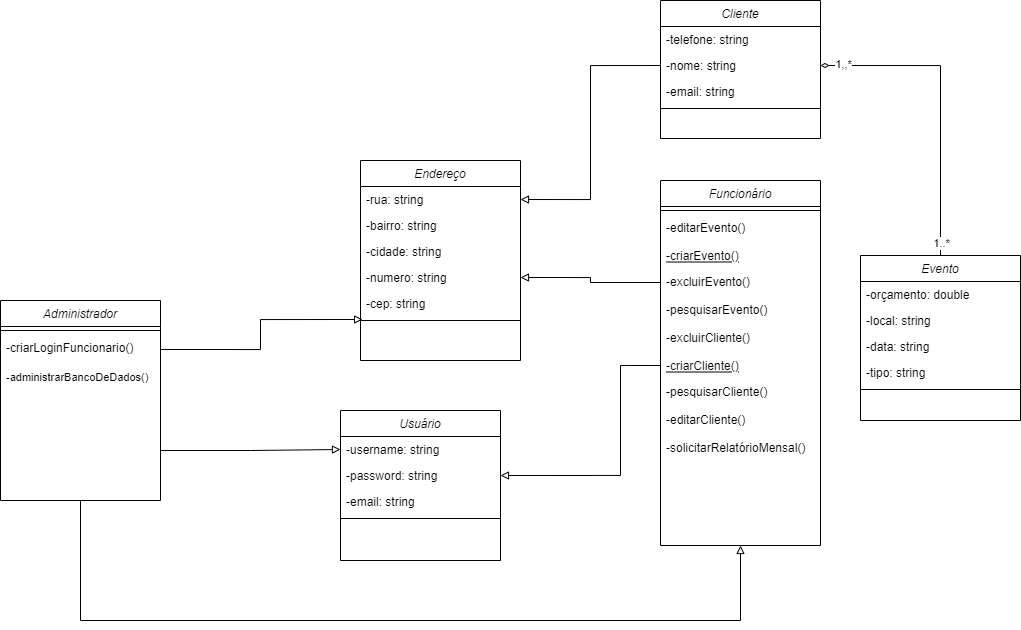

The diagram above was exported from draw.io. Its source (the exported page's mxGraphModel, read from the mxfile embedded in the PNG):
<mxGraphModel dx="2452" dy="2068" grid="1" gridSize="10" guides="1" tooltips="1" connect="1" arrows="1" fold="1" page="1" pageScale="1" pageWidth="827" pageHeight="1169" math="0" shadow="0">
  <root>
    <mxCell id="0" />
    <mxCell id="1" parent="0" />
    <mxCell id="2" value="Cliente" style="swimlane;fontStyle=2;align=center;verticalAlign=top;childLayout=stackLayout;horizontal=1;startSize=26;horizontalStack=0;resizeParent=1;resizeLast=0;collapsible=1;marginBottom=0;rounded=0;shadow=0;strokeWidth=1;" vertex="1" parent="1">
      <mxGeometry x="200" y="-20" width="160" height="138" as="geometry">
        <mxRectangle x="230" y="140" width="160" height="26" as="alternateBounds" />
      </mxGeometry>
    </mxCell>
    <mxCell id="3" value="-telefone: string" style="text;align=left;verticalAlign=top;spacingLeft=4;spacingRight=4;overflow=hidden;rotatable=0;points=[[0,0.5],[1,0.5]];portConstraint=eastwest;rounded=0;shadow=0;html=0;" vertex="1" parent="2">
      <mxGeometry y="26" width="160" height="26" as="geometry" />
    </mxCell>
    <mxCell id="4" value="-nome: string" style="text;align=left;verticalAlign=top;spacingLeft=4;spacingRight=4;overflow=hidden;rotatable=0;points=[[0,0.5],[1,0.5]];portConstraint=eastwest;" vertex="1" parent="2">
      <mxGeometry y="52" width="160" height="26" as="geometry" />
    </mxCell>
    <mxCell id="5" value="-email: string" style="text;align=left;verticalAlign=top;spacingLeft=4;spacingRight=4;overflow=hidden;rotatable=0;points=[[0,0.5],[1,0.5]];portConstraint=eastwest;rounded=0;shadow=0;html=0;" vertex="1" parent="2">
      <mxGeometry y="78" width="160" height="26" as="geometry" />
    </mxCell>
    <mxCell id="6" value="" style="line;html=1;strokeWidth=1;align=left;verticalAlign=middle;spacingTop=-1;spacingLeft=3;spacingRight=3;rotatable=0;labelPosition=right;points=[];portConstraint=eastwest;" vertex="1" parent="2">
      <mxGeometry y="104" width="160" height="8" as="geometry" />
    </mxCell>
    <mxCell id="7" value="Funcionário" style="swimlane;fontStyle=2;align=center;verticalAlign=top;childLayout=stackLayout;horizontal=1;startSize=26;horizontalStack=0;resizeParent=1;resizeLast=0;collapsible=1;marginBottom=0;rounded=0;shadow=0;strokeWidth=1;" vertex="1" parent="1">
      <mxGeometry x="200" y="160" width="160" height="365" as="geometry">
        <mxRectangle x="130" y="380" width="160" height="26" as="alternateBounds" />
      </mxGeometry>
    </mxCell>
    <mxCell id="8" value="" style="line;html=1;strokeWidth=1;align=left;verticalAlign=middle;spacingTop=-1;spacingLeft=3;spacingRight=3;rotatable=0;labelPosition=right;points=[];portConstraint=eastwest;" vertex="1" parent="7">
      <mxGeometry y="26" width="160" height="8" as="geometry" />
    </mxCell>
    <mxCell id="9" value="-editarEvento()" style="text;align=left;verticalAlign=top;spacingLeft=4;spacingRight=4;overflow=hidden;rotatable=0;points=[[0,0.5],[1,0.5]];portConstraint=eastwest;" vertex="1" parent="7">
      <mxGeometry y="34" width="160" height="28" as="geometry" />
    </mxCell>
    <mxCell id="10" value="-criarEvento()" style="text;align=left;verticalAlign=top;spacingLeft=4;spacingRight=4;overflow=hidden;rotatable=0;points=[[0,0.5],[1,0.5]];portConstraint=eastwest;fontStyle=4" vertex="1" parent="7">
      <mxGeometry y="62" width="160" height="26" as="geometry" />
    </mxCell>
    <mxCell id="11" value="-excluirEvento()" style="text;align=left;verticalAlign=top;spacingLeft=4;spacingRight=4;overflow=hidden;rotatable=0;points=[[0,0.5],[1,0.5]];portConstraint=eastwest;" vertex="1" parent="7">
      <mxGeometry y="88" width="160" height="28" as="geometry" />
    </mxCell>
    <mxCell id="12" value="-pesquisarEvento()" style="text;align=left;verticalAlign=top;spacingLeft=4;spacingRight=4;overflow=hidden;rotatable=0;points=[[0,0.5],[1,0.5]];portConstraint=eastwest;" vertex="1" parent="7">
      <mxGeometry y="116" width="160" height="28" as="geometry" />
    </mxCell>
    <mxCell id="13" value="-excluirCliente()" style="text;align=left;verticalAlign=top;spacingLeft=4;spacingRight=4;overflow=hidden;rotatable=0;points=[[0,0.5],[1,0.5]];portConstraint=eastwest;" vertex="1" parent="7">
      <mxGeometry y="144" width="160" height="28" as="geometry" />
    </mxCell>
    <mxCell id="14" value="-criarCliente()" style="text;align=left;verticalAlign=top;spacingLeft=4;spacingRight=4;overflow=hidden;rotatable=0;points=[[0,0.5],[1,0.5]];portConstraint=eastwest;fontStyle=4" vertex="1" parent="7">
      <mxGeometry y="172" width="160" height="26" as="geometry" />
    </mxCell>
    <mxCell id="15" value="-pesquisarCliente()" style="text;align=left;verticalAlign=top;spacingLeft=4;spacingRight=4;overflow=hidden;rotatable=0;points=[[0,0.5],[1,0.5]];portConstraint=eastwest;" vertex="1" parent="7">
      <mxGeometry y="198" width="160" height="28" as="geometry" />
    </mxCell>
    <mxCell id="16" value="-editarCliente()" style="text;align=left;verticalAlign=top;spacingLeft=4;spacingRight=4;overflow=hidden;rotatable=0;points=[[0,0.5],[1,0.5]];portConstraint=eastwest;" vertex="1" parent="7">
      <mxGeometry y="226" width="160" height="28" as="geometry" />
    </mxCell>
    <mxCell id="17" value="-solicitarRelatórioMensal()" style="text;align=left;verticalAlign=top;spacingLeft=4;spacingRight=4;overflow=hidden;rotatable=0;points=[[0,0.5],[1,0.5]];portConstraint=eastwest;" vertex="1" parent="7">
      <mxGeometry y="254" width="160" height="28" as="geometry" />
    </mxCell>
    <mxCell id="18" style="edgeStyle=orthogonalEdgeStyle;rounded=0;orthogonalLoop=1;jettySize=auto;html=1;exitX=0.5;exitY=0;exitDx=0;exitDy=0;entryX=1;entryY=0.5;entryDx=0;entryDy=0;fontSize=11;endArrow=diamondThin;endFill=0;" edge="1" source="21" target="4" parent="1">
      <mxGeometry relative="1" as="geometry" />
    </mxCell>
    <mxCell id="19" value="1..*" style="edgeLabel;html=1;align=center;verticalAlign=middle;resizable=0;points=[];fontSize=11;" vertex="1" connectable="0" parent="18">
      <mxGeometry x="-0.1928" relative="1" as="geometry">
        <mxPoint y="112" as="offset" />
      </mxGeometry>
    </mxCell>
    <mxCell id="20" value="1,,*" style="edgeLabel;html=1;align=center;verticalAlign=middle;resizable=0;points=[];" vertex="1" connectable="0" parent="18">
      <mxGeometry x="0.8527" y="-2" relative="1" as="geometry">
        <mxPoint as="offset" />
      </mxGeometry>
    </mxCell>
    <mxCell id="21" value="Evento" style="swimlane;fontStyle=2;align=center;verticalAlign=top;childLayout=stackLayout;horizontal=1;startSize=26;horizontalStack=0;resizeParent=1;resizeLast=0;collapsible=1;marginBottom=0;rounded=0;shadow=0;strokeWidth=1;" vertex="1" parent="1">
      <mxGeometry x="400" y="235" width="160" height="165" as="geometry">
        <mxRectangle x="550" y="140" width="160" height="26" as="alternateBounds" />
      </mxGeometry>
    </mxCell>
    <mxCell id="22" value="-orçamento: double" style="text;align=left;verticalAlign=top;spacingLeft=4;spacingRight=4;overflow=hidden;rotatable=0;points=[[0,0.5],[1,0.5]];portConstraint=eastwest;" vertex="1" parent="21">
      <mxGeometry y="26" width="160" height="26" as="geometry" />
    </mxCell>
    <mxCell id="23" value="-local: string" style="text;align=left;verticalAlign=top;spacingLeft=4;spacingRight=4;overflow=hidden;rotatable=0;points=[[0,0.5],[1,0.5]];portConstraint=eastwest;rounded=0;shadow=0;html=0;" vertex="1" parent="21">
      <mxGeometry y="52" width="160" height="26" as="geometry" />
    </mxCell>
    <mxCell id="24" value="-data: string" style="text;align=left;verticalAlign=top;spacingLeft=4;spacingRight=4;overflow=hidden;rotatable=0;points=[[0,0.5],[1,0.5]];portConstraint=eastwest;rounded=0;shadow=0;html=0;" vertex="1" parent="21">
      <mxGeometry y="78" width="160" height="26" as="geometry" />
    </mxCell>
    <mxCell id="25" value="-tipo: string" style="text;align=left;verticalAlign=top;spacingLeft=4;spacingRight=4;overflow=hidden;rotatable=0;points=[[0,0.5],[1,0.5]];portConstraint=eastwest;rounded=0;shadow=0;html=0;" vertex="1" parent="21">
      <mxGeometry y="104" width="160" height="26" as="geometry" />
    </mxCell>
    <mxCell id="26" value="" style="line;html=1;strokeWidth=1;align=left;verticalAlign=middle;spacingTop=-1;spacingLeft=3;spacingRight=3;rotatable=0;labelPosition=right;points=[];portConstraint=eastwest;" vertex="1" parent="21">
      <mxGeometry y="130" width="160" height="8" as="geometry" />
    </mxCell>
    <mxCell id="27" style="edgeStyle=orthogonalEdgeStyle;rounded=0;orthogonalLoop=1;jettySize=auto;html=1;fontSize=11;endArrow=block;endFill=0;exitX=0.5;exitY=1;exitDx=0;exitDy=0;entryX=0.5;entryY=1;entryDx=0;entryDy=0;" edge="1" source="28" target="7" parent="1">
      <mxGeometry relative="1" as="geometry">
        <mxPoint x="390" y="540" as="sourcePoint" />
        <Array as="points">
          <mxPoint x="-380" y="600" />
          <mxPoint x="280" y="600" />
        </Array>
        <mxPoint x="340" y="620" as="targetPoint" />
      </mxGeometry>
    </mxCell>
    <mxCell id="28" value="Administrador" style="swimlane;fontStyle=2;align=center;verticalAlign=top;childLayout=stackLayout;horizontal=1;startSize=26;horizontalStack=0;resizeParent=1;resizeLast=0;collapsible=1;marginBottom=0;rounded=0;shadow=0;strokeWidth=1;" vertex="1" parent="1">
      <mxGeometry x="-460" y="280" width="160" height="200" as="geometry">
        <mxRectangle x="230" y="140" width="160" height="26" as="alternateBounds" />
      </mxGeometry>
    </mxCell>
    <mxCell id="29" value="" style="line;html=1;strokeWidth=1;align=left;verticalAlign=middle;spacingTop=-1;spacingLeft=3;spacingRight=3;rotatable=0;labelPosition=right;points=[];portConstraint=eastwest;" vertex="1" parent="28">
      <mxGeometry y="26" width="160" height="8" as="geometry" />
    </mxCell>
    <mxCell id="30" value="-criarLoginFuncionario()" style="text;align=left;verticalAlign=top;spacingLeft=4;spacingRight=4;overflow=hidden;rotatable=0;points=[[0,0.5],[1,0.5]];portConstraint=eastwest;" vertex="1" parent="28">
      <mxGeometry y="34" width="160" height="30" as="geometry" />
    </mxCell>
    <mxCell id="31" value="-administrarBancoDeDados()" style="text;align=left;verticalAlign=top;spacingLeft=4;spacingRight=4;overflow=hidden;rotatable=0;points=[[0,0.5],[1,0.5]];portConstraint=eastwest;fontSize=11;" vertex="1" parent="28">
      <mxGeometry y="64" width="160" height="26" as="geometry" />
    </mxCell>
    <mxCell id="32" value="Endereço" style="swimlane;fontStyle=2;align=center;verticalAlign=top;childLayout=stackLayout;horizontal=1;startSize=26;horizontalStack=0;resizeParent=1;resizeLast=0;collapsible=1;marginBottom=0;rounded=0;shadow=0;strokeWidth=1;" vertex="1" parent="1">
      <mxGeometry x="-100" y="140" width="160" height="200" as="geometry">
        <mxRectangle x="230" y="140" width="160" height="26" as="alternateBounds" />
      </mxGeometry>
    </mxCell>
    <mxCell id="33" value="-rua: string" style="text;align=left;verticalAlign=top;spacingLeft=4;spacingRight=4;overflow=hidden;rotatable=0;points=[[0,0.5],[1,0.5]];portConstraint=eastwest;rounded=0;shadow=0;html=0;" vertex="1" parent="32">
      <mxGeometry y="26" width="160" height="26" as="geometry" />
    </mxCell>
    <mxCell id="34" value="-bairro: string" style="text;align=left;verticalAlign=top;spacingLeft=4;spacingRight=4;overflow=hidden;rotatable=0;points=[[0,0.5],[1,0.5]];portConstraint=eastwest;" vertex="1" parent="32">
      <mxGeometry y="52" width="160" height="26" as="geometry" />
    </mxCell>
    <mxCell id="35" value="-cidade: string" style="text;align=left;verticalAlign=top;spacingLeft=4;spacingRight=4;overflow=hidden;rotatable=0;points=[[0,0.5],[1,0.5]];portConstraint=eastwest;rounded=0;shadow=0;html=0;" vertex="1" parent="32">
      <mxGeometry y="78" width="160" height="26" as="geometry" />
    </mxCell>
    <mxCell id="36" value="-numero: string" style="text;align=left;verticalAlign=top;spacingLeft=4;spacingRight=4;overflow=hidden;rotatable=0;points=[[0,0.5],[1,0.5]];portConstraint=eastwest;rounded=0;shadow=0;html=0;" vertex="1" parent="32">
      <mxGeometry y="104" width="160" height="26" as="geometry" />
    </mxCell>
    <mxCell id="37" value="-cep: string" style="text;align=left;verticalAlign=top;spacingLeft=4;spacingRight=4;overflow=hidden;rotatable=0;points=[[0,0.5],[1,0.5]];portConstraint=eastwest;rounded=0;shadow=0;html=0;" vertex="1" parent="32">
      <mxGeometry y="130" width="160" height="26" as="geometry" />
    </mxCell>
    <mxCell id="38" value="" style="line;html=1;strokeWidth=1;align=left;verticalAlign=middle;spacingTop=-1;spacingLeft=3;spacingRight=3;rotatable=0;labelPosition=right;points=[];portConstraint=eastwest;" vertex="1" parent="32">
      <mxGeometry y="156" width="160" height="8" as="geometry" />
    </mxCell>
    <mxCell id="39" style="edgeStyle=orthogonalEdgeStyle;rounded=0;orthogonalLoop=1;jettySize=auto;html=1;entryX=1;entryY=0.5;entryDx=0;entryDy=0;endArrow=block;endFill=0;exitX=0;exitY=0.5;exitDx=0;exitDy=0;" edge="1" source="11" target="36" parent="1">
      <mxGeometry relative="1" as="geometry">
        <mxPoint x="150" y="280" as="sourcePoint" />
      </mxGeometry>
    </mxCell>
    <mxCell id="40" style="edgeStyle=orthogonalEdgeStyle;rounded=0;orthogonalLoop=1;jettySize=auto;html=1;exitX=0;exitY=0.5;exitDx=0;exitDy=0;endArrow=block;endFill=0;entryX=1;entryY=0.5;entryDx=0;entryDy=0;" edge="1" source="4" target="33" parent="1">
      <mxGeometry relative="1" as="geometry">
        <mxPoint x="100" y="60" as="targetPoint" />
      </mxGeometry>
    </mxCell>
    <mxCell id="41" value="Usuário" style="swimlane;fontStyle=2;align=center;verticalAlign=top;childLayout=stackLayout;horizontal=1;startSize=26;horizontalStack=0;resizeParent=1;resizeLast=0;collapsible=1;marginBottom=0;rounded=0;shadow=0;strokeWidth=1;" vertex="1" parent="1">
      <mxGeometry x="-120" y="390" width="160" height="150" as="geometry">
        <mxRectangle x="230" y="140" width="160" height="26" as="alternateBounds" />
      </mxGeometry>
    </mxCell>
    <mxCell id="42" value="-username: string    " style="text;align=left;verticalAlign=top;spacingLeft=4;spacingRight=4;overflow=hidden;rotatable=0;points=[[0,0.5],[1,0.5]];portConstraint=eastwest;rounded=0;shadow=0;html=0;" vertex="1" parent="41">
      <mxGeometry y="26" width="160" height="26" as="geometry" />
    </mxCell>
    <mxCell id="43" value="-password: string" style="text;align=left;verticalAlign=top;spacingLeft=4;spacingRight=4;overflow=hidden;rotatable=0;points=[[0,0.5],[1,0.5]];portConstraint=eastwest;" vertex="1" parent="41">
      <mxGeometry y="52" width="160" height="26" as="geometry" />
    </mxCell>
    <mxCell id="44" value="-email: string" style="text;align=left;verticalAlign=top;spacingLeft=4;spacingRight=4;overflow=hidden;rotatable=0;points=[[0,0.5],[1,0.5]];portConstraint=eastwest;rounded=0;shadow=0;html=0;" vertex="1" parent="41">
      <mxGeometry y="78" width="160" height="26" as="geometry" />
    </mxCell>
    <mxCell id="45" value="" style="line;html=1;strokeWidth=1;align=left;verticalAlign=middle;spacingTop=-1;spacingLeft=3;spacingRight=3;rotatable=0;labelPosition=right;points=[];portConstraint=eastwest;" vertex="1" parent="41">
      <mxGeometry y="104" width="160" height="8" as="geometry" />
    </mxCell>
    <mxCell id="46" style="edgeStyle=orthogonalEdgeStyle;rounded=0;orthogonalLoop=1;jettySize=auto;html=1;exitX=1;exitY=0.5;exitDx=0;exitDy=0;endArrow=block;endFill=0;entryX=0.013;entryY=0.375;entryDx=0;entryDy=0;entryPerimeter=0;" edge="1" source="30" target="38" parent="1">
      <mxGeometry relative="1" as="geometry">
        <mxPoint x="80" y="390" as="targetPoint" />
      </mxGeometry>
    </mxCell>
    <mxCell id="47" style="edgeStyle=orthogonalEdgeStyle;rounded=0;orthogonalLoop=1;jettySize=auto;html=1;entryX=1;entryY=0.5;entryDx=0;entryDy=0;endArrow=block;endFill=0;exitX=0;exitY=0.5;exitDx=0;exitDy=0;" edge="1" source="14" target="43" parent="1">
      <mxGeometry relative="1" as="geometry">
        <mxPoint x="170" y="410" as="sourcePoint" />
        <Array as="points">
          <mxPoint x="160" y="345" />
          <mxPoint x="160" y="455" />
        </Array>
      </mxGeometry>
    </mxCell>
    <mxCell id="48" style="edgeStyle=orthogonalEdgeStyle;rounded=0;orthogonalLoop=1;jettySize=auto;html=1;exitX=1;exitY=0.75;exitDx=0;exitDy=0;endArrow=block;endFill=0;entryX=0;entryY=0.5;entryDx=0;entryDy=0;" edge="1" source="28" target="42" parent="1">
      <mxGeometry relative="1" as="geometry">
        <mxPoint x="60" y="610" as="targetPoint" />
      </mxGeometry>
    </mxCell>
  </root>
</mxGraphModel>